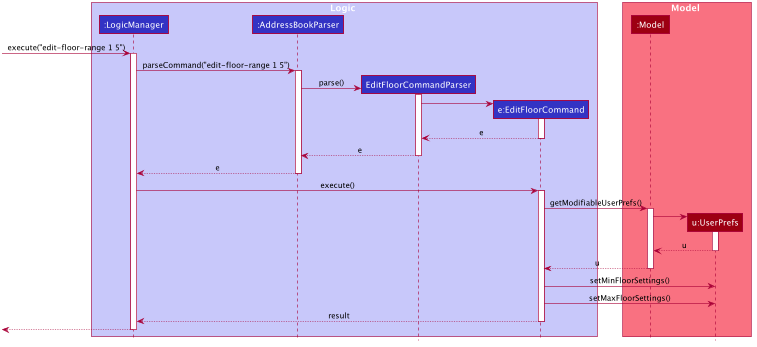

The diagram above was rendered by PlantUML. Its source (embedded in the PNG):
@startuml








skinparam BackgroundColor #FFFFFFF

skinparam Shadowing false

skinparam Class {
    FontColor #FFFFFF
    BorderThickness 1
    BorderColor #FFFFFF
    StereotypeFontColor #FFFFFF
    FontName Arial
}

skinparam Actor {
    BorderColor #000000
    Color #000000
    FontName Arial
}

skinparam Sequence {
    MessageAlign center
    BoxFontSize 15
    BoxPadding 0
    BoxFontColor #FFFFFF
    FontName Arial
}

skinparam Participant {
    FontColor #FFFFFFF
    Padding 20
}

skinparam MinClassWidth 50
skinparam ParticipantPadding 10
skinparam Shadowing false
skinparam DefaultTextAlignment center
skinparam packageStyle Rectangle

hide footbox
hide members
hide circle

box Logic #C8C8FA
participant ":LogicManager" as LogicManager #3333C4
participant ":AddressBookParser" as AddressBookParser #3333C4
participant "EditFloorCommandParser" as EditFloorCommandParser #3333C4
participant "e:EditFloorCommand" as EditFloorCommand #3333C4
end box

box Model #F97181
participant ":Model" as Model #9D0012
participant "u:UserPrefs" as UserPrefs #9D0012
end box

[-> LogicManager : execute("edit-floor-range 1 5")
activate LogicManager

LogicManager -> AddressBookParser : parseCommand("edit-floor-range 1 5")
activate AddressBookParser

create EditFloorCommandParser
AddressBookParser -> EditFloorCommandParser : parse()
activate EditFloorCommandParser

create EditFloorCommand
EditFloorCommandParser -> EditFloorCommand
activate EditFloorCommand
EditFloorCommand --> EditFloorCommandParser : e
deactivate EditFloorCommand

EditFloorCommandParser --> AddressBookParser : e
deactivate EditFloorCommandParser

AddressBookParser --> LogicManager : e
deactivate AddressBookParser

LogicManager -> EditFloorCommand : execute()
activate EditFloorCommand

EditFloorCommand -> Model : getModifiableUserPrefs()
activate Model

create UserPrefs
Model -> UserPrefs
activate UserPrefs
UserPrefs --> Model : u
deactivate UserPrefs

Model --> EditFloorCommand : u
deactivate Model


EditFloorCommand -> UserPrefs : setMinFloorSettings()
EditFloorCommand -> UserPrefs : setMaxFloorSettings()

EditFloorCommand --> LogicManager : result

deactivate EditFloorCommand

[<--LogicManager
deactivate LogicManager
@enduml